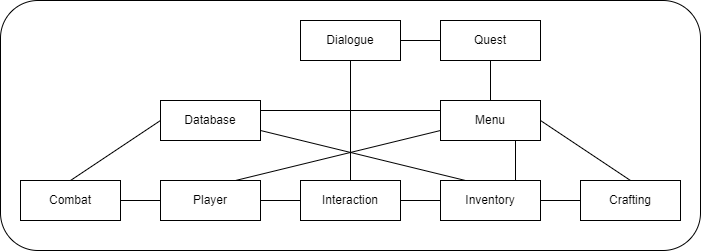

The diagram above was exported from draw.io. Its source (the exported page's mxGraphModel, read from the mxfile embedded in the PNG):
<mxGraphModel dx="1182" dy="732" grid="1" gridSize="10" guides="1" tooltips="1" connect="1" arrows="1" fold="1" page="1" pageScale="1" pageWidth="1920" pageHeight="1200" math="0" shadow="0">
  <root>
    <mxCell id="0" />
    <mxCell id="1" parent="0" />
    <mxCell id="ohG17EASrUNA_605_wwu-31" value="" style="rounded=1;whiteSpace=wrap;html=1;" vertex="1" parent="1">
      <mxGeometry x="140" y="20" width="700" height="250" as="geometry" />
    </mxCell>
    <mxCell id="ohG17EASrUNA_605_wwu-1" value="Player" style="whiteSpace=wrap;html=1;align=center;" vertex="1" parent="1">
      <mxGeometry x="300" y="200" width="100" height="40" as="geometry" />
    </mxCell>
    <mxCell id="ohG17EASrUNA_605_wwu-2" value="Quest" style="whiteSpace=wrap;html=1;align=center;" vertex="1" parent="1">
      <mxGeometry x="580" y="40" width="100" height="40" as="geometry" />
    </mxCell>
    <mxCell id="ohG17EASrUNA_605_wwu-3" value="Dialogue" style="whiteSpace=wrap;html=1;align=center;" vertex="1" parent="1">
      <mxGeometry x="440" y="40" width="100" height="40" as="geometry" />
    </mxCell>
    <mxCell id="ohG17EASrUNA_605_wwu-4" value="Crafting" style="whiteSpace=wrap;html=1;align=center;" vertex="1" parent="1">
      <mxGeometry x="720" y="200" width="100" height="40" as="geometry" />
    </mxCell>
    <mxCell id="ohG17EASrUNA_605_wwu-5" value="Inventory" style="whiteSpace=wrap;html=1;align=center;" vertex="1" parent="1">
      <mxGeometry x="580" y="200" width="100" height="40" as="geometry" />
    </mxCell>
    <mxCell id="ohG17EASrUNA_605_wwu-6" value="Interaction" style="whiteSpace=wrap;html=1;align=center;" vertex="1" parent="1">
      <mxGeometry x="440" y="200" width="100" height="40" as="geometry" />
    </mxCell>
    <mxCell id="ohG17EASrUNA_605_wwu-7" value="Combat" style="whiteSpace=wrap;html=1;align=center;" vertex="1" parent="1">
      <mxGeometry x="160" y="200" width="100" height="40" as="geometry" />
    </mxCell>
    <mxCell id="ohG17EASrUNA_605_wwu-8" value="Database" style="whiteSpace=wrap;html=1;align=center;" vertex="1" parent="1">
      <mxGeometry x="300" y="120" width="100" height="40" as="geometry" />
    </mxCell>
    <mxCell id="ohG17EASrUNA_605_wwu-10" value="Menu" style="whiteSpace=wrap;html=1;align=center;" vertex="1" parent="1">
      <mxGeometry x="580" y="120" width="100" height="40" as="geometry" />
    </mxCell>
    <mxCell id="ohG17EASrUNA_605_wwu-13" value="" style="endArrow=none;html=1;rounded=0;exitX=1;exitY=0.5;exitDx=0;exitDy=0;entryX=0;entryY=0.5;entryDx=0;entryDy=0;" edge="1" parent="1" source="ohG17EASrUNA_605_wwu-5" target="ohG17EASrUNA_605_wwu-4">
      <mxGeometry width="50" height="50" relative="1" as="geometry">
        <mxPoint x="610" y="410" as="sourcePoint" />
        <mxPoint x="660" y="360" as="targetPoint" />
      </mxGeometry>
    </mxCell>
    <mxCell id="ohG17EASrUNA_605_wwu-14" value="" style="endArrow=none;html=1;rounded=0;exitX=0;exitY=0.5;exitDx=0;exitDy=0;entryX=1;entryY=0.5;entryDx=0;entryDy=0;" edge="1" parent="1" source="ohG17EASrUNA_605_wwu-5" target="ohG17EASrUNA_605_wwu-6">
      <mxGeometry width="50" height="50" relative="1" as="geometry">
        <mxPoint x="550" y="490" as="sourcePoint" />
        <mxPoint x="600" y="440" as="targetPoint" />
      </mxGeometry>
    </mxCell>
    <mxCell id="ohG17EASrUNA_605_wwu-16" value="" style="endArrow=none;html=1;rounded=0;exitX=0;exitY=0.5;exitDx=0;exitDy=0;entryX=1;entryY=0.5;entryDx=0;entryDy=0;" edge="1" parent="1" source="ohG17EASrUNA_605_wwu-6" target="ohG17EASrUNA_605_wwu-1">
      <mxGeometry width="50" height="50" relative="1" as="geometry">
        <mxPoint x="410" y="180" as="sourcePoint" />
        <mxPoint x="460" y="130" as="targetPoint" />
      </mxGeometry>
    </mxCell>
    <mxCell id="ohG17EASrUNA_605_wwu-17" value="" style="endArrow=none;html=1;rounded=0;exitX=0.75;exitY=0;exitDx=0;exitDy=0;entryX=0;entryY=0.75;entryDx=0;entryDy=0;" edge="1" parent="1" source="ohG17EASrUNA_605_wwu-1" target="ohG17EASrUNA_605_wwu-10">
      <mxGeometry width="50" height="50" relative="1" as="geometry">
        <mxPoint x="465" y="160" as="sourcePoint" />
        <mxPoint x="515" y="110" as="targetPoint" />
      </mxGeometry>
    </mxCell>
    <mxCell id="ohG17EASrUNA_605_wwu-18" value="" style="endArrow=none;html=1;rounded=0;exitX=0;exitY=0.5;exitDx=0;exitDy=0;entryX=1;entryY=0.5;entryDx=0;entryDy=0;" edge="1" parent="1" source="ohG17EASrUNA_605_wwu-1" target="ohG17EASrUNA_605_wwu-7">
      <mxGeometry width="50" height="50" relative="1" as="geometry">
        <mxPoint x="270" y="410" as="sourcePoint" />
        <mxPoint x="320" y="360" as="targetPoint" />
      </mxGeometry>
    </mxCell>
    <mxCell id="ohG17EASrUNA_605_wwu-21" value="" style="endArrow=none;html=1;rounded=0;exitX=1;exitY=0.75;exitDx=0;exitDy=0;entryX=0.25;entryY=0;entryDx=0;entryDy=0;" edge="1" parent="1" source="ohG17EASrUNA_605_wwu-8" target="ohG17EASrUNA_605_wwu-5">
      <mxGeometry width="50" height="50" relative="1" as="geometry">
        <mxPoint x="410" y="360" as="sourcePoint" />
        <mxPoint x="460" y="310" as="targetPoint" />
      </mxGeometry>
    </mxCell>
    <mxCell id="ohG17EASrUNA_605_wwu-22" value="" style="endArrow=none;html=1;rounded=0;exitX=1;exitY=0.5;exitDx=0;exitDy=0;entryX=0;entryY=0.5;entryDx=0;entryDy=0;" edge="1" parent="1" source="ohG17EASrUNA_605_wwu-3" target="ohG17EASrUNA_605_wwu-2">
      <mxGeometry width="50" height="50" relative="1" as="geometry">
        <mxPoint x="460" y="360" as="sourcePoint" />
        <mxPoint x="510" y="310" as="targetPoint" />
      </mxGeometry>
    </mxCell>
    <mxCell id="ohG17EASrUNA_605_wwu-23" value="" style="endArrow=none;html=1;rounded=0;exitX=0.5;exitY=1;exitDx=0;exitDy=0;entryX=0.5;entryY=0;entryDx=0;entryDy=0;" edge="1" parent="1" source="ohG17EASrUNA_605_wwu-3" target="ohG17EASrUNA_605_wwu-6">
      <mxGeometry width="50" height="50" relative="1" as="geometry">
        <mxPoint x="440" y="360" as="sourcePoint" />
        <mxPoint x="490" y="200" as="targetPoint" />
      </mxGeometry>
    </mxCell>
    <mxCell id="ohG17EASrUNA_605_wwu-24" value="" style="endArrow=none;html=1;rounded=0;exitX=0.5;exitY=1;exitDx=0;exitDy=0;entryX=0.5;entryY=0;entryDx=0;entryDy=0;" edge="1" parent="1" source="ohG17EASrUNA_605_wwu-2" target="ohG17EASrUNA_605_wwu-10">
      <mxGeometry width="50" height="50" relative="1" as="geometry">
        <mxPoint x="540" y="360" as="sourcePoint" />
        <mxPoint x="590" y="310" as="targetPoint" />
      </mxGeometry>
    </mxCell>
    <mxCell id="ohG17EASrUNA_605_wwu-25" value="" style="endArrow=none;html=1;rounded=0;exitX=0.5;exitY=0;exitDx=0;exitDy=0;entryX=0;entryY=0.5;entryDx=0;entryDy=0;" edge="1" parent="1" source="ohG17EASrUNA_605_wwu-7" target="ohG17EASrUNA_605_wwu-8">
      <mxGeometry width="50" height="50" relative="1" as="geometry">
        <mxPoint x="260" y="350" as="sourcePoint" />
        <mxPoint x="310" y="300" as="targetPoint" />
      </mxGeometry>
    </mxCell>
    <mxCell id="ohG17EASrUNA_605_wwu-28" value="" style="endArrow=none;html=1;rounded=0;exitX=0.5;exitY=0;exitDx=0;exitDy=0;entryX=1;entryY=0.5;entryDx=0;entryDy=0;" edge="1" parent="1" source="ohG17EASrUNA_605_wwu-4" target="ohG17EASrUNA_605_wwu-10">
      <mxGeometry width="50" height="50" relative="1" as="geometry">
        <mxPoint x="880" y="140" as="sourcePoint" />
        <mxPoint x="930" y="90" as="targetPoint" />
      </mxGeometry>
    </mxCell>
    <mxCell id="ohG17EASrUNA_605_wwu-29" value="" style="endArrow=none;html=1;rounded=0;exitX=0.75;exitY=0;exitDx=0;exitDy=0;entryX=0.75;entryY=1;entryDx=0;entryDy=0;" edge="1" parent="1" source="ohG17EASrUNA_605_wwu-5" target="ohG17EASrUNA_605_wwu-10">
      <mxGeometry width="50" height="50" relative="1" as="geometry">
        <mxPoint x="640" y="350" as="sourcePoint" />
        <mxPoint x="690" y="300" as="targetPoint" />
      </mxGeometry>
    </mxCell>
    <mxCell id="ohG17EASrUNA_605_wwu-30" value="" style="endArrow=none;html=1;rounded=0;exitX=1;exitY=0.25;exitDx=0;exitDy=0;entryX=0;entryY=0.25;entryDx=0;entryDy=0;" edge="1" parent="1" source="ohG17EASrUNA_605_wwu-8" target="ohG17EASrUNA_605_wwu-10">
      <mxGeometry width="50" height="50" relative="1" as="geometry">
        <mxPoint x="540" y="350" as="sourcePoint" />
        <mxPoint x="590" y="300" as="targetPoint" />
      </mxGeometry>
    </mxCell>
  </root>
</mxGraphModel>